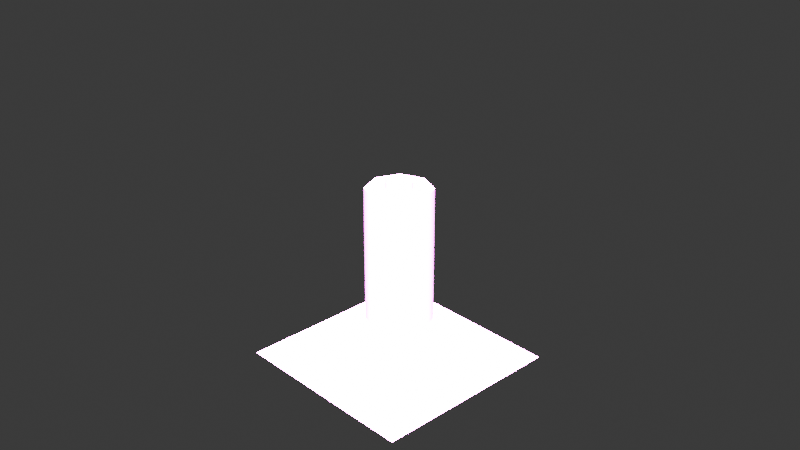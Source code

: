 # Source: battery.blend  (saved by Blender 4.5.90; exported with 4.5.12 LTS)
import bpy
from mathutils import Matrix  # noqa: F401  (used for matrix-valued properties, if any)

bpy.ops.wm.read_factory_settings(use_empty=True)
scene = bpy.context.scene
scene.name = 'Scene'

# ---- collections
col_collection = bpy.data.collections.new('Collection'); scene.collection.children.link(col_collection)

# ---- images (referenced by path relative to the original .blend; pixels are not part of the script)
import os
ASSET_DIR = os.environ.get("B2B_ASSET_DIR", "")  # directory of the original .blend (textures are referenced by path, not embedded)
HERE = os.path.dirname(os.path.abspath(__file__))  # packed textures are extracted next to this script under _unpacked/

def load_image(name, relpath, width, height, colorspace="sRGB"):
    """Load a texture the original file referenced (path relative to the .blend, or extracted next to this script)."""
    p = next((c for c in (os.path.join(HERE, relpath), os.path.join(ASSET_DIR, relpath)) if relpath and os.path.exists(c)), "")
    if p:
        img = bpy.data.images.load(p, check_existing=True)
        img.name = name
    else:  # same state as the original file: an image datablock whose file is absent (Cycles renders it pink)
        img = bpy.data.images.new(name, width, height)
        img.source = "FILE"
        img.filepath = "//" + (relpath or name)
    img.colorspace_settings.name = colorspace
    return img
img_battery = load_image('Battery', '', 1, 1, 'sRGB')
img_battery_shadow = load_image('battery_shadow', 'battery_shadow.png', 1024, 1024, 'sRGB')

# ---- materials (node trees are filled in below, after node groups)
mat_battery = bpy.data.materials.new('battery')
mat_battery.alpha_threshold = 0.0
mat_battery.roughness = 0.5
mat_battery.line_color = (0.0, 0.0, 0.0, 1.0)
mat_material = bpy.data.materials.new('Material')

# ---- material node trees
mat_battery.use_nodes = True; mat_battery.node_tree.nodes.clear()
_N = mat_battery.node_tree.nodes; _L = mat_battery.node_tree.links
n0 = _N.new('ShaderNodeOutputMaterial'); n0.name = 'Material Output'; n0.location = (200, 100)
n1 = _N.new('ShaderNodeBsdfPrincipled'); n1.name = 'Principled BSDF'; n1.location = (-200, 100)
n1.inputs[3].default_value = 1.45
n2 = _N.new('ShaderNodeTexImage'); n2.name = 'Image Texture'; n2.location = (-490, 80)
n2.image = img_battery
_L.new(n1.outputs[0], n0.inputs[0])
_L.new(n2.outputs[0], n1.inputs[0])
n0.is_active_output = True
mat_material.use_nodes = True; mat_material.node_tree.nodes.clear()
_N = mat_material.node_tree.nodes; _L = mat_material.node_tree.links
n0 = _N.new('ShaderNodeBsdfPrincipled'); n0.name = 'Principled BSDF'; n0.location = (-200, 100)
n1 = _N.new('ShaderNodeOutputMaterial'); n1.name = 'Material Output'; n1.location = (200, 100)
n2 = _N.new('ShaderNodeTexImage'); n2.name = 'Image Texture'; n2.location = (-490, 80)
n2.image = img_battery_shadow
_L.new(n0.outputs[0], n1.inputs[0])
_L.new(n2.outputs[0], n0.inputs[0])
n1.is_active_output = True

# ---- world
world_world = bpy.data.worlds.new('World'); scene.world = world_world
world_world.use_nodes = True; world_world.node_tree.nodes.clear()
_N = world_world.node_tree.nodes; _L = world_world.node_tree.links
n0 = _N.new('ShaderNodeOutputWorld'); n0.name = 'World Output'; n0.location = (200, 100)
n1 = _N.new('ShaderNodeBackground'); n1.name = 'Background'; n1.location = (-200, 100)
n1.inputs[0].default_value = (0.05088, 0.05088, 0.05088, 1.0)
_L.new(n1.outputs[0], n0.inputs[0])
n0.is_active_output = True
world_world.color = (0.05088, 0.05088, 0.05088)
world_world.sun_shadow_jitter_overblur = 0.0

# ---- cameras
cam_camera = bpy.data.cameras.new('Camera')
cam_camera.clip_end = 100.0
cam_camera.ortho_scale = 7.314

# ---- lights
light_light = bpy.data.lights.new('Light', 'SUN')
light_light.angle = 0.1993
light_light.energy = 1000.0
light_light.shadow_soft_size = 0.1
light_light.shadow_cascade_max_distance = 1000.0

# ---- meshes
me_cube = bpy.data.meshes.new('Cube')
me_cube.from_pydata([(0.0, 0.0, -1.2), (0.0, 0.0, 0.3391), (0.0, 0.3566, -1.2), (0.0, 0.3566, 0.3391), (0.2521, 0.2521, -1.2), (0.2521, 0.2521, 0.3391), (0.3566, 0.0, -1.2), (0.3566, 0.0, 0.3391), (0.2521, -0.2521, -1.2), (0.2521, -0.2521, 0.3391), (0.0, -0.3566, -1.2), (0.0, -0.3566, 0.3391), (-0.2521, -0.2521, -1.2), (-0.2521, -0.2521, 0.3391), (-0.3566, 0.0, -1.2), (-0.3566, 0.0, 0.3391), (-0.2521, 0.2521, -1.2), (-0.2521, 0.2521, 0.3391), (-1.417e-09, 0.0, 0.4156), (-1.417e-09, 0.1426, 0.3391), (-1.417e-09, 0.1426, 0.4156), (0.1009, 0.1009, 0.3391), (0.1009, 0.1009, 0.4156), (0.1426, 0.0, 0.3391), (0.1426, 0.0, 0.4156), (0.1009, -0.1009, 0.3391), (0.1009, -0.1009, 0.4156), (-1.417e-09, -0.1426, 0.3391), (-1.417e-09, -0.1426, 0.4156), (-0.1009, -0.1009, 0.3391), (-0.1009, -0.1009, 0.4156), (-0.1426, 0.0, 0.3391), (-0.1426, 0.0, 0.4156), (-0.1009, 0.1009, 0.3391), (-0.1009, 0.1009, 0.4156)], [], [(0, 2, 4), (1, 5, 3), (2, 3, 5, 4), (0, 4, 6), (1, 7, 5), (4, 5, 7, 6), (0, 6, 8), (1, 9, 7), (6, 7, 9, 8), (0, 8, 10), (1, 11, 9), (8, 9, 11, 10), (0, 10, 12), (1, 13, 11), (10, 11, 13, 12), (0, 12, 14), (1, 15, 13), (12, 13, 15, 14), (0, 14, 16), (1, 17, 15), (14, 15, 17, 16), (0, 16, 2), (1, 3, 17), (16, 17, 3, 2), (18, 22, 20), (19, 20, 22, 21), (18, 24, 22), (21, 22, 24, 23), (18, 26, 24), (23, 24, 26, 25), (18, 28, 26), (25, 26, 28, 27), (18, 30, 28), (27, 28, 30, 29), (18, 32, 30), (29, 30, 32, 31), (18, 34, 32), (31, 32, 34, 33), (18, 20, 34), (33, 34, 20, 19)])
me_cube.polygons.foreach_set('use_smooth', [True] * 40)
_k = set([(2, 4), (2, 16), (3, 5), (3, 17), (4, 6), (5, 7), (6, 8), (7, 9), (8, 10), (9, 11), (10, 12), (11, 13), (12, 14), (13, 15), (14, 16), (15, 17), (19, 21), (19, 33), (20, 22), (20, 34), (21, 23), (22, 24), (23, 25), (24, 26), (25, 27), (26, 28), (27, 29), (28, 30), (29, 31), (30, 32), (31, 33), (32, 34)])
me_cube.attributes.new('sharp_edge', 'BOOLEAN', 'EDGE').data.foreach_set('value', [ (min(e.vertices), max(e.vertices)) in _k for e in me_cube.edges])
_uv = me_cube.uv_layers.new(name='UVMap')
_uv.uv.foreach_set('vector', [0.5, 0.875, 0.5, 1.0, 0.8536, 0.9634, 0.5, 0.875, 0.8536, 0.9634, 0.5, 1.0, 1.0, 0.0, 1.0, 0.75, 0.875, 0.75, 0.875, 0.0, 0.5, 0.875, 0.8536, 0.9634, 1.0, 0.875, 0.5, 0.875, 1.0, 0.875, 0.8536, 0.9634, 0.875, 0.0, 0.875, 0.75, 0.75, 0.75, 0.75, 0.0, 0.5, 0.875, 1.0, 0.875, 0.8536, 0.7866, 0.5, 0.875, 0.8536, 0.7866, 1.0, 0.875, 0.75, 0.0, 0.75, 0.75, 0.625, 0.75, 0.625, 0.0, 0.5, 0.875, 0.8536, 0.7866, 0.5, 0.75, 0.5, 0.875, 0.5, 0.75, 0.8536, 0.7866, 0.625, 0.0, 0.625, 0.75, 0.5, 0.75, 0.5, 0.0, 0.5, 0.875, 0.5, 0.75, 0.1464, 0.7866, 0.5, 0.875, 0.1464, 0.7866, 0.5, 0.75, 0.5, 0.0, 0.5, 0.75, 0.375, 0.75, 0.375, 0.0, 0.5, 0.875, 0.1464, 0.7866, 0.0, 0.875, 0.5, 0.875, 0.0, 0.875, 0.1464, 0.7866, 0.375, 0.0, 0.375, 0.75, 0.25, 0.75, 0.25, 0.0, 0.5, 0.875, 0.0, 0.875, 0.1464, 0.9634, 0.5, 0.875, 0.1464, 0.9634, 0.0, 0.875, 0.25, 0.0, 0.25, 0.75, 0.125, 0.75, 0.125, 0.0, 0.5, 0.875, 0.1464, 0.9634, 0.5, 1.0, 0.5, 0.875, 0.5, 1.0, 0.1464, 0.9634, 0.125, 0.0, 0.125, 0.75, 0.0, 0.75, 0.0, 0.0, 0.5, 0.875, 0.6414, 0.9104, 0.5, 0.925, 0.5, 0.925, 0.5, 0.925, 0.6414, 0.9104, 0.6414, 0.9104, 0.5, 0.875, 0.7, 0.875, 0.6414, 0.9104, 0.6414, 0.9104, 0.6414, 0.9104, 0.7, 0.875, 0.7, 0.875, 0.5, 0.875, 0.6414, 0.8396, 0.7, 0.875, 0.7, 0.875, 0.7, 0.875, 0.6414, 0.8396, 0.6414, 0.8396, 0.5, 0.875, 0.5, 0.825, 0.6414, 0.8396, 0.6414, 0.8396, 0.6414, 0.8396, 0.5, 0.825, 0.5, 0.825, 0.5, 0.875, 0.3586, 0.8396, 0.5, 0.825, 0.5, 0.825, 0.5, 0.825, 0.3586, 0.8396, 0.3586, 0.8396, 0.5, 0.875, 0.3, 0.875, 0.3586, 0.8396, 0.3586, 0.8396, 0.3586, 0.8396, 0.3, 0.875, 0.3, 0.875, 0.5, 0.875, 0.3586, 0.9104, 0.3, 0.875, 0.3, 0.875, 0.3, 0.875, 0.3586, 0.9104, 0.3586, 0.9104, 0.5, 0.875, 0.5, 0.925, 0.3586, 0.9104, 0.3586, 0.9104, 0.3586, 0.9104, 0.5, 0.925, 0.5, 0.925])
_ca = me_cube.color_attributes.new('Color', 'FLOAT_COLOR', 'POINT')
_ca.data.foreach_set('color', [0.2912, 0.2912, 0.2912, 1.0, 0.2912, 0.2912, 0.2912, 1.0, 1.0, 1.0, 1.0, 1.0, 1.0, 1.0, 1.0, 1.0, 1.0, 1.0, 1.0, 1.0, 1.0, 1.0, 1.0, 1.0, 1.0, 1.0, 1.0, 1.0, 1.0, 1.0, 1.0, 1.0, 1.0, 1.0, 1.0, 1.0, 1.0, 1.0, 1.0, 1.0, 1.0, 1.0, 1.0, 1.0, 1.0, 1.0, 1.0, 1.0, 1.0, 1.0, 1.0, 1.0, 1.0, 1.0, 1.0, 1.0, 1.0, 1.0, 1.0, 1.0, 1.0, 1.0, 1.0, 1.0, 1.0, 1.0, 1.0, 1.0, 1.0, 1.0, 1.0, 1.0, 1.0, 1.0, 1.0, 1.0, 0.5791, 0.5791, 0.5791, 1.0, 1.0, 1.0, 1.0, 1.0, 0.5791, 0.5791, 0.5791, 1.0, 1.0, 1.0, 1.0, 1.0, 0.5791, 0.5791, 0.5791, 1.0, 1.0, 1.0, 1.0, 1.0, 0.5791, 0.5791, 0.5791, 1.0, 1.0, 1.0, 1.0, 1.0, 0.5791, 0.5791, 0.5791, 1.0, 1.0, 1.0, 1.0, 1.0, 0.5791, 0.5791, 0.5791, 1.0, 1.0, 1.0, 1.0, 1.0, 0.5791, 0.5791, 0.5791, 1.0, 1.0, 1.0, 1.0, 1.0, 0.5791, 0.5791, 0.5791, 1.0, 1.0, 1.0, 1.0, 1.0])
me_cube.materials.append(mat_battery)
me_cube.use_mirror_vertex_groups = False
me_cube.use_paint_bone_selection = False
me_cube.use_paint_mask_vertex = True
me_cube.update()
me_plane = bpy.data.meshes.new('Plane')
me_plane.from_pydata([(1.5, 0.5, -1.15), (-0.5, 0.5, -1.15), (1.5, -1.5, -1.15), (-0.5, -1.5, -1.15)], [], [(0, 1, 3, 2)])
_uv = me_plane.uv_layers.new(name='UVMap')
_uv.uv.foreach_set('vector', [0.0, 0.0, 1.0, 0.0, 1.0, 1.0, 0.0, 1.0])
me_plane.materials.append(mat_material)
me_plane.update()

# ---- objects
ob_cube = bpy.data.objects.new('Cube', me_cube)
ob_light = bpy.data.objects.new('Light', light_light)
ob_camera = bpy.data.objects.new('Camera', cam_camera)
ob_plane = bpy.data.objects.new('Plane', me_plane)

# ---- transforms, parenting, visibility, modifiers, constraints
ob_cube.location = (0.0, 0.0, 0.0)
ob_cube.lock_rotations_4d = False
ob_cube.empty_display_type = 'ARROWS'
ob_cube.lineart.crease_threshold = 0.0
_m = ob_cube.modifiers.new('EdgeSplit', 'EDGE_SPLIT')
_m.use_edge_angle = False
ob_light.location = (4.0, -4.0, 4.0)
ob_light.rotation_euler = (0.7854, 0.0, 0.7854)
ob_light.lock_rotations_4d = False
ob_light.empty_display_type = 'ARROWS'
ob_light.color = (0.0, 0.0, 0.0, 0.0)
ob_light.lineart.crease_threshold = 0.0
ob_camera.location = (7.359, -6.926, 4.958)
ob_camera.rotation_euler = (1.109, 0.0, 0.8149)
ob_camera.lock_rotations_4d = False
ob_camera.empty_display_type = 'ARROWS'
ob_camera.color = (0.0, 0.0, 0.0, 0.0)
ob_camera.display_type = 'WIRE'
ob_camera.lineart.crease_threshold = 0.0
ob_plane.location = (0.0, 0.0, -0.025)

# ---- collection membership
col_collection.objects.link(ob_cube)
col_collection.objects.link(ob_light)
col_collection.objects.link(ob_camera)
col_collection.objects.link(ob_plane)

# ---- scene / render settings (as saved in the file)
scene.camera = ob_camera
scene.frame_start = 1; scene.frame_end = 250; scene.frame_set(1)
scene.render.engine = 'CYCLES'
bpy.context.view_layer.update()
